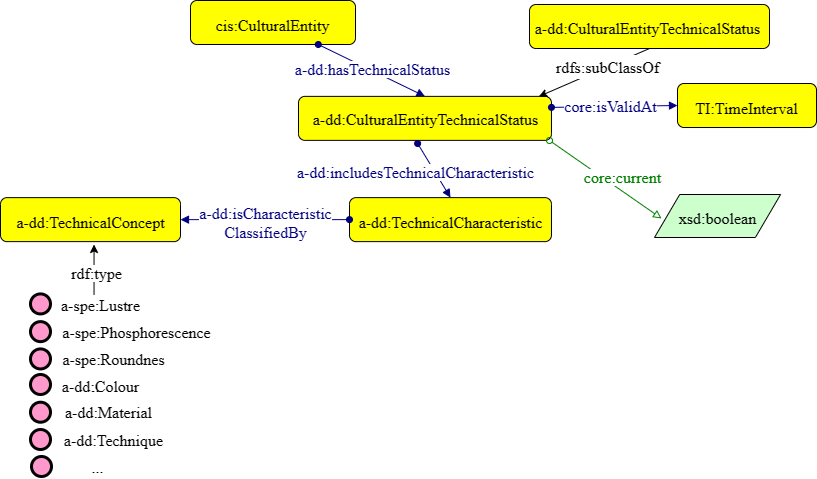

The diagram above was exported from draw.io. Its source (the exported page's mxGraphModel, read from the mxfile embedded in the PNG):
<mxGraphModel dx="787" dy="1310" grid="0" gridSize="10" guides="1" tooltips="1" connect="1" arrows="1" fold="1" page="1" pageScale="1" pageWidth="827" pageHeight="1169" math="0" shadow="0">
  <root>
    <mxCell id="Q-mDYxgkWiOLui5oEeI0-0" />
    <mxCell id="Q-mDYxgkWiOLui5oEeI0-1" parent="Q-mDYxgkWiOLui5oEeI0-0" />
    <mxCell id="Q-mDYxgkWiOLui5oEeI0-2" style="graphMlID=n9;shape=ellipse;fillColor=#ff99cc;strokeColor=#000000;strokeWidth=3.0" parent="Q-mDYxgkWiOLui5oEeI0-1" vertex="1">
      <mxGeometry x="33" y="530.0018749999999" width="20" height="20" as="geometry" />
    </mxCell>
    <mxCell id="Q-mDYxgkWiOLui5oEeI0-3" value="a-dd:Colour" style="text;html=1;spacing=0;align=center;fontFamily=dialog;fontSize=16;fontStyle=0;fontColor=#000000" parent="Q-mDYxgkWiOLui5oEeI0-1" vertex="1">
      <mxGeometry x="68.77999999999997" y="528" width="68.57" height="23.42" as="geometry" />
    </mxCell>
    <mxCell id="Q-mDYxgkWiOLui5oEeI0-4" style="graphMlID=n9;shape=ellipse;fillColor=#ff99cc;strokeColor=#000000;strokeWidth=3.0" parent="Q-mDYxgkWiOLui5oEeI0-1" vertex="1">
      <mxGeometry x="33" y="557.71" width="20" height="20" as="geometry" />
    </mxCell>
    <mxCell id="Q-mDYxgkWiOLui5oEeI0-5" value="a-dd:Material" style="text;html=1;spacing=0;align=center;fontFamily=dialog;fontSize=16;fontStyle=0;fontColor=#000000" parent="Q-mDYxgkWiOLui5oEeI0-1" vertex="1">
      <mxGeometry x="77" y="553.71" width="68.57" height="19.71" as="geometry" />
    </mxCell>
    <mxCell id="Q-mDYxgkWiOLui5oEeI0-6" style="graphMlID=n9;shape=ellipse;fillColor=#ff99cc;strokeColor=#000000;strokeWidth=3.0" parent="Q-mDYxgkWiOLui5oEeI0-1" vertex="1">
      <mxGeometry x="33" y="585.0018749999999" width="20" height="20" as="geometry" />
    </mxCell>
    <mxCell id="Q-mDYxgkWiOLui5oEeI0-7" value="a-dd:Technique" style="text;html=1;spacing=0;align=center;fontFamily=dialog;fontSize=16;fontStyle=0;fontColor=#000000" parent="Q-mDYxgkWiOLui5oEeI0-1" vertex="1">
      <mxGeometry x="81.49000000000001" y="581.58" width="68.57" height="23.42" as="geometry" />
    </mxCell>
    <mxCell id="Q-mDYxgkWiOLui5oEeI0-8" style="graphMlID=n9;shape=ellipse;fillColor=#ff99cc;strokeColor=#000000;strokeWidth=3.0" parent="Q-mDYxgkWiOLui5oEeI0-1" vertex="1">
      <mxGeometry x="34" y="612.001875" width="20" height="20" as="geometry" />
    </mxCell>
    <mxCell id="Q-mDYxgkWiOLui5oEeI0-9" value="..." style="text;html=1;spacing=0;align=center;fontFamily=dialog;fontSize=16;fontStyle=0;fontColor=#000000" parent="Q-mDYxgkWiOLui5oEeI0-1" vertex="1">
      <mxGeometry x="65.77999999999997" y="608.58" width="68.57" height="23.42" as="geometry" />
    </mxCell>
    <mxCell id="Q-mDYxgkWiOLui5oEeI0-10" style="graphMlID=n4;shape=rect;rounded=1;arcsize=30;fillColor=#ffff00;strokeColor=#000000;strokeWidth=1.0" parent="Q-mDYxgkWiOLui5oEeI0-1" vertex="1">
      <mxGeometry x="193" y="156" width="165" height="44" as="geometry" />
    </mxCell>
    <mxCell id="Q-mDYxgkWiOLui5oEeI0-11" value="cis:CulturalEntity" style="text;html=1;spacing=0;align=center;fontFamily=dialog;fontSize=16;fontStyle=0;fontColor=#000000" parent="Q-mDYxgkWiOLui5oEeI0-10" vertex="1">
      <mxGeometry x="37.36532062581821" y="10.578125" width="90.26935874836346" height="22.84375" as="geometry" />
    </mxCell>
    <mxCell id="Q-mDYxgkWiOLui5oEeI0-12" value="" style="graphMlID=e0;rounded=0;endArrow=block;strokeColor=#000080;strokeWidth=1.0;startArrow=oval;startFill=1;endFill=1;entryX=0.5;entryY=0;entryDx=0;entryDy=0;" parent="Q-mDYxgkWiOLui5oEeI0-1" source="Q-mDYxgkWiOLui5oEeI0-10" target="Q-mDYxgkWiOLui5oEeI0-14" edge="1">
      <mxGeometry relative="1" as="geometry">
        <mxPoint x="669.9925000000001" y="210.87" as="sourcePoint" />
        <mxPoint x="582" y="266.87" as="targetPoint" />
      </mxGeometry>
    </mxCell>
    <mxCell id="Q-mDYxgkWiOLui5oEeI0-13" value="&lt;span style=&quot;background-color: rgb(255 , 255 , 255)&quot;&gt;a-dd:hasTechnicalStatus&lt;/span&gt;" style="text;html=1;spacing=0;align=center;fontFamily=dialog;fontSize=16;fontStyle=0;fontColor=#000080" parent="Q-mDYxgkWiOLui5oEeI0-12" vertex="1">
      <mxGeometry width="116.953125" height="22.84375" relative="1" as="geometry">
        <mxPoint x="-58" y="-15" as="offset" />
      </mxGeometry>
    </mxCell>
    <mxCell id="Q-mDYxgkWiOLui5oEeI0-14" style="graphMlID=n4;shape=rect;rounded=1;arcsize=30;fillColor=#ffff00;strokeColor=#000000;strokeWidth=1.0" parent="Q-mDYxgkWiOLui5oEeI0-1" vertex="1">
      <mxGeometry x="301" y="251.87" width="252.97" height="44" as="geometry" />
    </mxCell>
    <mxCell id="Q-mDYxgkWiOLui5oEeI0-15" value="a-dd:CulturalEntityTechnicalStatus" style="text;html=1;spacing=0;align=center;fontFamily=dialog;fontSize=16;fontStyle=0;fontColor=#000000" parent="Q-mDYxgkWiOLui5oEeI0-14" vertex="1">
      <mxGeometry x="57.72485836265975" y="9.58" width="138.39397234055687" height="19.42" as="geometry" />
    </mxCell>
    <mxCell id="Q-mDYxgkWiOLui5oEeI0-16" value="" style="graphMlID=e0;rounded=0;endArrow=block;strokeColor=#000080;strokeWidth=1.0;startArrow=oval;startFill=1;endFill=1;entryX=0.5;entryY=0;entryDx=0;entryDy=0;exitX=0.471;exitY=1.071;exitDx=0;exitDy=0;exitPerimeter=0;" parent="Q-mDYxgkWiOLui5oEeI0-1" source="Q-mDYxgkWiOLui5oEeI0-14" target="Q-mDYxgkWiOLui5oEeI0-18" edge="1">
      <mxGeometry relative="1" as="geometry">
        <mxPoint x="422" y="320.87" as="sourcePoint" />
        <mxPoint x="684.77" y="412.87" as="targetPoint" />
      </mxGeometry>
    </mxCell>
    <mxCell id="Q-mDYxgkWiOLui5oEeI0-17" value="&lt;span style=&quot;background-color: rgb(255 , 255 , 255)&quot;&gt;a-dd:includesTechnicalCharacteristic&lt;/span&gt;" style="text;html=1;spacing=0;align=center;fontFamily=dialog;fontSize=16;fontStyle=0;fontColor=#000080" parent="Q-mDYxgkWiOLui5oEeI0-16" vertex="1">
      <mxGeometry width="116.953125" height="22.84375" relative="1" as="geometry">
        <mxPoint x="-77" y="-12" as="offset" />
      </mxGeometry>
    </mxCell>
    <mxCell id="Q-mDYxgkWiOLui5oEeI0-18" style="graphMlID=n4;shape=rect;rounded=1;arcsize=30;fillColor=#ffff00;strokeColor=#000000;strokeWidth=1.0" parent="Q-mDYxgkWiOLui5oEeI0-1" vertex="1">
      <mxGeometry x="352" y="353.13" width="201.97" height="44" as="geometry" />
    </mxCell>
    <mxCell id="Q-mDYxgkWiOLui5oEeI0-19" value="a-dd:TechnicalCharacteristic" style="text;html=1;spacing=0;align=center;fontFamily=dialog;fontSize=16;fontStyle=0;fontColor=#000000" parent="Q-mDYxgkWiOLui5oEeI0-18" vertex="1">
      <mxGeometry x="45.737417010887896" y="10.578125" width="110.49516597822405" height="22.84375" as="geometry" />
    </mxCell>
    <mxCell id="Q-mDYxgkWiOLui5oEeI0-20" style="graphMlID=n4;shape=rect;rounded=1;arcsize=30;fillColor=#ffff00;strokeColor=#000000;strokeWidth=1.0" parent="Q-mDYxgkWiOLui5oEeI0-1" vertex="1">
      <mxGeometry x="3" y="353.13" width="180" height="44" as="geometry" />
    </mxCell>
    <mxCell id="Q-mDYxgkWiOLui5oEeI0-21" value="a-dd:TechnicalConcept" style="text;html=1;spacing=0;align=center;fontFamily=dialog;fontSize=16;fontStyle=0;fontColor=#000000" parent="Q-mDYxgkWiOLui5oEeI0-20" vertex="1">
      <mxGeometry x="40.762167955438045" y="10.578125" width="98.4756640891238" height="22.84375" as="geometry" />
    </mxCell>
    <mxCell id="Q-mDYxgkWiOLui5oEeI0-22" style="graphMlID=n9;shape=ellipse;fillColor=#ff99cc;strokeColor=#000000;strokeWidth=3.0" parent="Q-mDYxgkWiOLui5oEeI0-1" vertex="1">
      <mxGeometry x="33" y="449.42187499999994" width="20" height="20" as="geometry" />
    </mxCell>
    <mxCell id="Q-mDYxgkWiOLui5oEeI0-23" value="a-spe:Lustre" style="text;html=1;spacing=0;align=center;fontFamily=dialog;fontSize=16;fontStyle=0;fontColor=#000000" parent="Q-mDYxgkWiOLui5oEeI0-1" vertex="1">
      <mxGeometry x="68.77999999999997" y="447.42" width="68.57" height="23.42" as="geometry" />
    </mxCell>
    <mxCell id="Q-mDYxgkWiOLui5oEeI0-24" value="" style="graphMlID=e1;rounded=0;endArrow=classic;strokeColor=#000000;strokeWidth=1.0;startArrow=none;startFill=1;endFill=1;" parent="Q-mDYxgkWiOLui5oEeI0-1" edge="1">
      <mxGeometry relative="1" as="geometry">
        <mxPoint x="96.53999999999996" y="449.9999999999999" as="sourcePoint" />
        <mxPoint x="96.53999999999996" y="399.9999999999999" as="targetPoint" />
      </mxGeometry>
    </mxCell>
    <mxCell id="Q-mDYxgkWiOLui5oEeI0-25" value="&lt;span style=&quot;background-color: rgb(255 , 255 , 255)&quot;&gt;rdf:type&lt;/span&gt;" style="text;html=1;spacing=0;align=center;fontFamily=dialog;fontSize=16;fontStyle=0;fontColor=#000000" parent="Q-mDYxgkWiOLui5oEeI0-24" vertex="1">
      <mxGeometry width="76.15625" height="22.84375" relative="1" as="geometry">
        <mxPoint x="-36" y="-10" as="offset" />
      </mxGeometry>
    </mxCell>
    <mxCell id="Q-mDYxgkWiOLui5oEeI0-26" style="graphMlID=n9;shape=ellipse;fillColor=#ff99cc;strokeColor=#000000;strokeWidth=3.0" parent="Q-mDYxgkWiOLui5oEeI0-1" vertex="1">
      <mxGeometry x="33" y="477.1318749999999" width="20" height="20" as="geometry" />
    </mxCell>
    <mxCell id="Q-mDYxgkWiOLui5oEeI0-27" value="a-spe:Phosphorescence" style="text;html=1;spacing=0;align=center;fontFamily=dialog;fontSize=16;fontStyle=0;fontColor=#000000" parent="Q-mDYxgkWiOLui5oEeI0-1" vertex="1">
      <mxGeometry x="104.42999999999995" y="474.02" width="68.57" height="19.71" as="geometry" />
    </mxCell>
    <mxCell id="Q-mDYxgkWiOLui5oEeI0-28" style="graphMlID=n9;shape=ellipse;fillColor=#ff99cc;strokeColor=#000000;strokeWidth=3.0" parent="Q-mDYxgkWiOLui5oEeI0-1" vertex="1">
      <mxGeometry x="33" y="504.4218749999999" width="20" height="20" as="geometry" />
    </mxCell>
    <mxCell id="Q-mDYxgkWiOLui5oEeI0-29" value="a-spe:Roundnes" style="text;html=1;spacing=0;align=center;fontFamily=dialog;fontSize=16;fontStyle=0;fontColor=#000000" parent="Q-mDYxgkWiOLui5oEeI0-1" vertex="1">
      <mxGeometry x="81.49000000000001" y="501" width="68.57" height="23.42" as="geometry" />
    </mxCell>
    <mxCell id="Q-mDYxgkWiOLui5oEeI0-30" style="edgeStyle=none;curved=1;rounded=0;sketch=1;hachureGap=4;orthogonalLoop=1;jettySize=auto;html=1;exitX=1;exitY=0.75;exitDx=0;exitDy=0;fontFamily=Architects Daughter;fontSource=https%3A%2F%2Ffonts.googleapis.com%2Fcss%3Ffamily%3DArchitects%2BDaughter;fontSize=16;endArrow=open;startSize=14;endSize=14;sourcePerimeterSpacing=8;targetPerimeterSpacing=8;" parent="Q-mDYxgkWiOLui5oEeI0-1" source="Q-mDYxgkWiOLui5oEeI0-31" edge="1">
      <mxGeometry relative="1" as="geometry">
        <mxPoint x="135" y="545.4742407127051" as="targetPoint" />
      </mxGeometry>
    </mxCell>
    <mxCell id="Q-mDYxgkWiOLui5oEeI0-31" value="..." style="text;html=1;spacing=0;align=center;fontFamily=dialog;fontSize=16;fontStyle=0;fontColor=#000000" parent="Q-mDYxgkWiOLui5oEeI0-1" vertex="1">
      <mxGeometry x="65.77999999999997" y="528" width="68.57" height="23.42" as="geometry" />
    </mxCell>
    <mxCell id="Q-mDYxgkWiOLui5oEeI0-32" value="" style="graphMlID=e0;rounded=0;endArrow=block;strokeColor=#000080;strokeWidth=1.0;startArrow=oval;startFill=1;endFill=1;entryX=1;entryY=0.5;entryDx=0;entryDy=0;exitX=0;exitY=0.5;exitDx=0;exitDy=0;" parent="Q-mDYxgkWiOLui5oEeI0-1" source="Q-mDYxgkWiOLui5oEeI0-18" target="Q-mDYxgkWiOLui5oEeI0-20" edge="1">
      <mxGeometry relative="1" as="geometry">
        <mxPoint x="428" y="453" as="sourcePoint" />
        <mxPoint x="692" y="396" as="targetPoint" />
      </mxGeometry>
    </mxCell>
    <mxCell id="Q-mDYxgkWiOLui5oEeI0-33" value="&lt;span style=&quot;background-color: rgb(255 , 255 , 255)&quot;&gt;a-dd:isCharacteristic&lt;br&gt;ClassifiedBy&lt;/span&gt;" style="text;html=1;spacing=0;align=center;fontFamily=dialog;fontSize=16;fontStyle=0;fontColor=#000080" parent="Q-mDYxgkWiOLui5oEeI0-32" vertex="1">
      <mxGeometry width="116.953125" height="22.84375" relative="1" as="geometry">
        <mxPoint x="-57" y="-20" as="offset" />
      </mxGeometry>
    </mxCell>
    <mxCell id="Q-mDYxgkWiOLui5oEeI0-34" style="rounded=0;orthogonalLoop=1;jettySize=auto;html=1;exitX=0.5;exitY=1;exitDx=0;exitDy=0;entryX=0.95;entryY=0.003;entryDx=0;entryDy=0;entryPerimeter=0;" parent="Q-mDYxgkWiOLui5oEeI0-1" source="Q-mDYxgkWiOLui5oEeI0-36" target="Q-mDYxgkWiOLui5oEeI0-14" edge="1">
      <mxGeometry relative="1" as="geometry" />
    </mxCell>
    <mxCell id="Q-mDYxgkWiOLui5oEeI0-35" value="&lt;span style=&quot;font-family: &amp;#34;dialog&amp;#34; ; font-size: 16px&quot;&gt;rdfs:subClassOf&lt;/span&gt;" style="edgeLabel;html=1;align=center;verticalAlign=middle;resizable=0;points=[];fontSize=20;fontFamily=Architects Daughter;" parent="Q-mDYxgkWiOLui5oEeI0-34" vertex="1" connectable="0">
      <mxGeometry x="-0.2146" y="-1" relative="1" as="geometry">
        <mxPoint as="offset" />
      </mxGeometry>
    </mxCell>
    <mxCell id="Q-mDYxgkWiOLui5oEeI0-36" style="graphMlID=n4;shape=rect;rounded=1;arcsize=30;fillColor=#ffff00;strokeColor=#000000;strokeWidth=1.0" parent="Q-mDYxgkWiOLui5oEeI0-1" vertex="1">
      <mxGeometry x="532" y="160" width="240" height="44" as="geometry" />
    </mxCell>
    <mxCell id="Q-mDYxgkWiOLui5oEeI0-37" value="a-dd:CulturalEntityTechnicalStatus" style="text;html=1;spacing=0;align=center;fontFamily=dialog;fontSize=16;fontStyle=0;fontColor=#000000" parent="Q-mDYxgkWiOLui5oEeI0-36" vertex="1">
      <mxGeometry x="52.36525282459715" y="9.58" width="131.2983885904797" height="19.42" as="geometry" />
    </mxCell>
    <mxCell id="Q-mDYxgkWiOLui5oEeI0-38" style="graphMlID=n4;shape=rect;rounded=1;arcsize=30;fillColor=#ffff00;strokeColor=#000000;strokeWidth=1.0" parent="Q-mDYxgkWiOLui5oEeI0-1" vertex="1">
      <mxGeometry x="680" y="239" width="139" height="44" as="geometry" />
    </mxCell>
    <mxCell id="Q-mDYxgkWiOLui5oEeI0-39" value="TI:TimeInterval" style="text;html=1;spacing=0;align=center;fontFamily=dialog;fontSize=16;fontStyle=0;fontColor=#000000" parent="Q-mDYxgkWiOLui5oEeI0-38" vertex="1">
      <mxGeometry x="31.477451921143825" y="10.578125" width="76.04509615771227" height="22.84375" as="geometry" />
    </mxCell>
    <mxCell id="Q-mDYxgkWiOLui5oEeI0-40" value="" style="graphMlID=e0;rounded=0;endArrow=block;strokeColor=#000080;strokeWidth=1.0;startArrow=oval;startFill=1;endFill=1;exitX=1;exitY=0.25;exitDx=0;exitDy=0;entryX=0;entryY=0.5;entryDx=0;entryDy=0;" parent="Q-mDYxgkWiOLui5oEeI0-1" source="Q-mDYxgkWiOLui5oEeI0-14" target="Q-mDYxgkWiOLui5oEeI0-38" edge="1">
      <mxGeometry relative="1" as="geometry">
        <mxPoint x="521.0299999999997" y="178.0000000000001" as="sourcePoint" />
        <mxPoint x="659.06" y="198.87" as="targetPoint" />
      </mxGeometry>
    </mxCell>
    <mxCell id="Q-mDYxgkWiOLui5oEeI0-41" value="&lt;span style=&quot;background-color: rgb(255 , 255 , 255)&quot;&gt;core:isValidAt&lt;/span&gt;" style="text;html=1;spacing=0;align=center;fontFamily=dialog;fontSize=16;fontStyle=0;fontColor=#000080" parent="Q-mDYxgkWiOLui5oEeI0-40" vertex="1">
      <mxGeometry width="80" height="22.84" relative="1" as="geometry">
        <mxPoint x="-44" y="-14" as="offset" />
      </mxGeometry>
    </mxCell>
    <mxCell id="Q-mDYxgkWiOLui5oEeI0-42" value="" style="graphMlID=e2;rounded=0;endArrow=block;strokeColor=#008000;strokeWidth=1.0;startArrow=oval;startFill=0;endFill=0;entryX=0.056;entryY=0.558;entryDx=0;entryDy=0;entryPerimeter=0;" parent="Q-mDYxgkWiOLui5oEeI0-1" target="Q-mDYxgkWiOLui5oEeI0-44" edge="1">
      <mxGeometry relative="1" as="geometry">
        <mxPoint x="552" y="296" as="sourcePoint" />
        <mxPoint x="702.0174841053583" y="410" as="targetPoint" />
      </mxGeometry>
    </mxCell>
    <mxCell id="Q-mDYxgkWiOLui5oEeI0-43" value="&lt;span style=&quot;background-color: rgb(255 , 255 , 255)&quot;&gt;core:current&lt;br&gt;&lt;/span&gt;" style="text;html=1;spacing=0;align=center;fontFamily=dialog;fontSize=16;fontStyle=0;fontColor=#008000" parent="Q-mDYxgkWiOLui5oEeI0-42" vertex="1">
      <mxGeometry width="102.82" height="20" relative="1" as="geometry">
        <mxPoint x="-34" y="-16" as="offset" />
      </mxGeometry>
    </mxCell>
    <mxCell id="Q-mDYxgkWiOLui5oEeI0-44" style="graphMlID=n6;shape=parallelogram;fillColor=#ccffcc;strokeColor=#000000;strokeWidth=1.0" parent="Q-mDYxgkWiOLui5oEeI0-1" vertex="1">
      <mxGeometry x="657" y="350.0000000000001" width="126.0949682107173" height="43" as="geometry" />
    </mxCell>
    <mxCell id="Q-mDYxgkWiOLui5oEeI0-45" value="xsd:boolean" style="text;html=1;spacing=0;align=center;fontFamily=dialog;fontSize=16;fontStyle=0;fontColor=#000000" parent="Q-mDYxgkWiOLui5oEeI0-44" vertex="1">
      <mxGeometry x="26.56310910535865" y="10.078125" width="72.96875" height="22.84375" as="geometry" />
    </mxCell>
  </root>
</mxGraphModel>